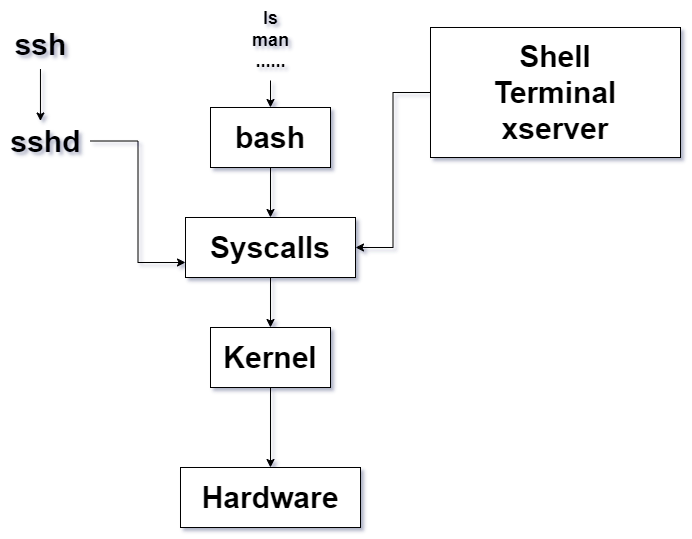

The diagram above was exported from draw.io. Its source (the exported page's mxGraphModel, read from the mxfile embedded in the PNG):
<mxGraphModel dx="1434" dy="790" grid="1" gridSize="10" guides="1" tooltips="1" connect="1" arrows="1" fold="1" page="1" pageScale="1" pageWidth="827" pageHeight="1169" math="0" shadow="0">
  <root>
    <mxCell id="0" />
    <mxCell id="1" parent="0" />
    <mxCell id="taNVFVfJeSDIj5v_w7Jl-7" style="edgeStyle=orthogonalEdgeStyle;rounded=0;orthogonalLoop=1;jettySize=auto;html=1;entryX=0.5;entryY=0;entryDx=0;entryDy=0;" edge="1" parent="1" source="taNVFVfJeSDIj5v_w7Jl-1" target="taNVFVfJeSDIj5v_w7Jl-4">
      <mxGeometry relative="1" as="geometry" />
    </mxCell>
    <mxCell id="taNVFVfJeSDIj5v_w7Jl-1" value="&lt;b style=&quot;font-size: 18px;&quot;&gt;ls&lt;br&gt;man&lt;br&gt;......&lt;/b&gt;" style="text;html=1;align=center;verticalAlign=middle;resizable=0;points=[];autosize=1;strokeColor=none;fillColor=none;" vertex="1" parent="1">
      <mxGeometry x="320" y="103" width="60" height="80" as="geometry" />
    </mxCell>
    <mxCell id="taNVFVfJeSDIj5v_w7Jl-9" style="edgeStyle=orthogonalEdgeStyle;rounded=0;orthogonalLoop=1;jettySize=auto;html=1;exitX=0.5;exitY=1;exitDx=0;exitDy=0;entryX=0.5;entryY=0;entryDx=0;entryDy=0;" edge="1" parent="1" source="taNVFVfJeSDIj5v_w7Jl-3" target="taNVFVfJeSDIj5v_w7Jl-5">
      <mxGeometry relative="1" as="geometry" />
    </mxCell>
    <mxCell id="taNVFVfJeSDIj5v_w7Jl-3" value="&lt;font style=&quot;font-size: 30px;&quot;&gt;&lt;b&gt;Syscalls&lt;/b&gt;&lt;/font&gt;" style="whiteSpace=wrap;html=1;" vertex="1" parent="1">
      <mxGeometry x="265" y="320" width="170" height="60" as="geometry" />
    </mxCell>
    <mxCell id="taNVFVfJeSDIj5v_w7Jl-8" style="edgeStyle=orthogonalEdgeStyle;rounded=0;orthogonalLoop=1;jettySize=auto;html=1;exitX=0.5;exitY=1;exitDx=0;exitDy=0;entryX=0.5;entryY=0;entryDx=0;entryDy=0;" edge="1" parent="1" source="taNVFVfJeSDIj5v_w7Jl-4" target="taNVFVfJeSDIj5v_w7Jl-3">
      <mxGeometry relative="1" as="geometry" />
    </mxCell>
    <mxCell id="taNVFVfJeSDIj5v_w7Jl-4" value="&lt;font style=&quot;font-size: 30px;&quot;&gt;&lt;b&gt;bash&lt;/b&gt;&lt;/font&gt;" style="whiteSpace=wrap;html=1;" vertex="1" parent="1">
      <mxGeometry x="290" y="210" width="120" height="60" as="geometry" />
    </mxCell>
    <mxCell id="taNVFVfJeSDIj5v_w7Jl-10" style="edgeStyle=orthogonalEdgeStyle;rounded=0;orthogonalLoop=1;jettySize=auto;html=1;exitX=0.5;exitY=1;exitDx=0;exitDy=0;entryX=0.5;entryY=0;entryDx=0;entryDy=0;" edge="1" parent="1" source="taNVFVfJeSDIj5v_w7Jl-5" target="taNVFVfJeSDIj5v_w7Jl-6">
      <mxGeometry relative="1" as="geometry" />
    </mxCell>
    <mxCell id="taNVFVfJeSDIj5v_w7Jl-5" value="&lt;font style=&quot;font-size: 30px;&quot;&gt;&lt;b&gt;Kernel&lt;/b&gt;&lt;/font&gt;" style="whiteSpace=wrap;html=1;" vertex="1" parent="1">
      <mxGeometry x="290" y="430" width="120" height="60" as="geometry" />
    </mxCell>
    <mxCell id="taNVFVfJeSDIj5v_w7Jl-6" value="&lt;font style=&quot;font-size: 30px;&quot;&gt;&lt;b&gt;Hardware&lt;/b&gt;&lt;/font&gt;" style="whiteSpace=wrap;html=1;" vertex="1" parent="1">
      <mxGeometry x="260" y="570" width="180" height="60" as="geometry" />
    </mxCell>
    <mxCell id="taNVFVfJeSDIj5v_w7Jl-12" style="edgeStyle=orthogonalEdgeStyle;rounded=0;orthogonalLoop=1;jettySize=auto;html=1;entryX=1;entryY=0.5;entryDx=0;entryDy=0;" edge="1" parent="1" source="taNVFVfJeSDIj5v_w7Jl-11" target="taNVFVfJeSDIj5v_w7Jl-3">
      <mxGeometry relative="1" as="geometry" />
    </mxCell>
    <mxCell id="taNVFVfJeSDIj5v_w7Jl-11" value="&lt;font style=&quot;font-size: 30px;&quot;&gt;&lt;b&gt;Shell&lt;br&gt;Terminal&lt;br&gt;xserver&lt;/b&gt;&lt;/font&gt;" style="whiteSpace=wrap;html=1;" vertex="1" parent="1">
      <mxGeometry x="510" y="130" width="250" height="130" as="geometry" />
    </mxCell>
    <mxCell id="taNVFVfJeSDIj5v_w7Jl-16" style="edgeStyle=orthogonalEdgeStyle;rounded=0;orthogonalLoop=1;jettySize=auto;html=1;entryX=0;entryY=0.75;entryDx=0;entryDy=0;" edge="1" parent="1" source="taNVFVfJeSDIj5v_w7Jl-13" target="taNVFVfJeSDIj5v_w7Jl-3">
      <mxGeometry relative="1" as="geometry" />
    </mxCell>
    <mxCell id="taNVFVfJeSDIj5v_w7Jl-13" value="&lt;font style=&quot;font-size: 30px;&quot;&gt;&lt;b&gt;sshd&lt;/b&gt;&lt;/font&gt;" style="text;html=1;align=center;verticalAlign=middle;resizable=0;points=[];autosize=1;strokeColor=none;fillColor=none;" vertex="1" parent="1">
      <mxGeometry x="80" y="218.5" width="90" height="50" as="geometry" />
    </mxCell>
    <mxCell id="taNVFVfJeSDIj5v_w7Jl-15" style="edgeStyle=orthogonalEdgeStyle;rounded=0;orthogonalLoop=1;jettySize=auto;html=1;entryX=0.444;entryY=0.1;entryDx=0;entryDy=0;entryPerimeter=0;" edge="1" parent="1" source="taNVFVfJeSDIj5v_w7Jl-14" target="taNVFVfJeSDIj5v_w7Jl-13">
      <mxGeometry relative="1" as="geometry" />
    </mxCell>
    <mxCell id="taNVFVfJeSDIj5v_w7Jl-14" value="&lt;font style=&quot;font-size: 30px;&quot;&gt;&lt;b&gt;ssh&lt;/b&gt;&lt;/font&gt;" style="text;html=1;align=center;verticalAlign=middle;resizable=0;points=[];autosize=1;strokeColor=none;fillColor=none;" vertex="1" parent="1">
      <mxGeometry x="80" y="121.5" width="80" height="50" as="geometry" />
    </mxCell>
  </root>
</mxGraphModel>